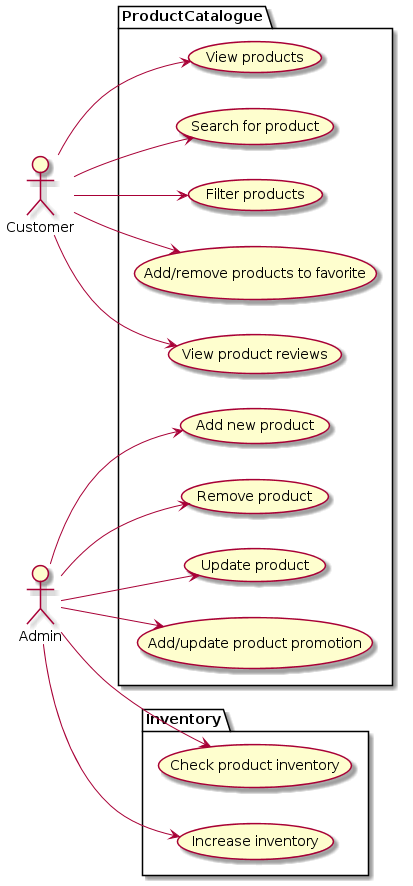

The diagram above was rendered by PlantUML. Its source (embedded in the PNG):
@startuml
left to right direction
actor Customer
actor Admin

package ProductCatalogue {
    Customer --> (View products)
    Customer --> (Search for product)
    Customer --> (Filter products)
    Customer --> (Add/remove products to favorite)
    Customer --> (View product reviews)
    Admin --> (Add new product)
    Admin --> (Remove product)
    Admin --> (Update product)
    Admin --> (Add/update product promotion)
}

package Inventory {
    Admin --> (Check product inventory)
    Admin --> (Increase inventory)
}
@enduml